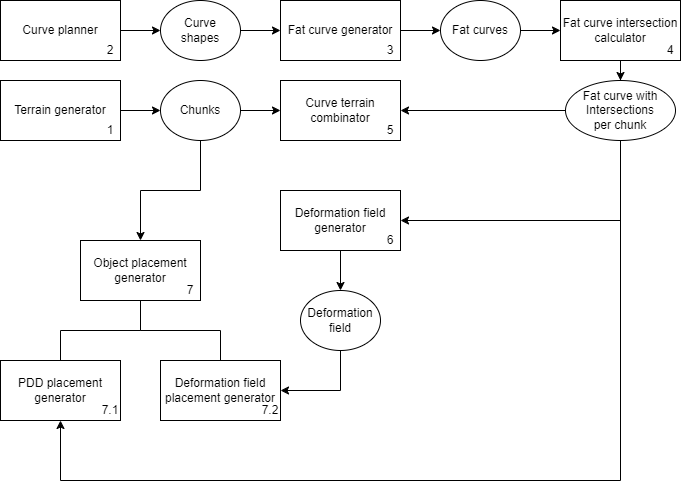

The diagram above was exported from draw.io. Its source (the exported page's mxGraphModel, read from the mxfile embedded in the PNG):
<mxGraphModel dx="1674" dy="738" grid="1" gridSize="10" guides="1" tooltips="1" connect="1" arrows="1" fold="1" page="1" pageScale="1" pageWidth="827" pageHeight="1169" math="0" shadow="0">
  <root>
    <mxCell id="0" />
    <mxCell id="1" parent="0" />
    <mxCell id="pewLKGJB8y08FkIHQ73r-23" style="edgeStyle=orthogonalEdgeStyle;rounded=0;orthogonalLoop=1;jettySize=auto;html=1;" parent="1" source="pewLKGJB8y08FkIHQ73r-1" target="pewLKGJB8y08FkIHQ73r-21" edge="1">
      <mxGeometry relative="1" as="geometry" />
    </mxCell>
    <mxCell id="pewLKGJB8y08FkIHQ73r-1" value="Terrain generator" style="rounded=0;whiteSpace=wrap;html=1;" parent="1" vertex="1">
      <mxGeometry x="40" y="120" width="120" height="60" as="geometry" />
    </mxCell>
    <mxCell id="pewLKGJB8y08FkIHQ73r-25" style="edgeStyle=orthogonalEdgeStyle;rounded=0;orthogonalLoop=1;jettySize=auto;html=1;" parent="1" source="pewLKGJB8y08FkIHQ73r-2" target="pewLKGJB8y08FkIHQ73r-18" edge="1">
      <mxGeometry relative="1" as="geometry" />
    </mxCell>
    <mxCell id="pewLKGJB8y08FkIHQ73r-2" value="Curve planner" style="rounded=0;whiteSpace=wrap;html=1;" parent="1" vertex="1">
      <mxGeometry x="40" y="40" width="120" height="60" as="geometry" />
    </mxCell>
    <mxCell id="pewLKGJB8y08FkIHQ73r-40" style="edgeStyle=orthogonalEdgeStyle;rounded=0;orthogonalLoop=1;jettySize=auto;html=1;" parent="1" source="pewLKGJB8y08FkIHQ73r-4" target="pewLKGJB8y08FkIHQ73r-22" edge="1">
      <mxGeometry relative="1" as="geometry" />
    </mxCell>
    <mxCell id="pewLKGJB8y08FkIHQ73r-4" value="Deformation field&lt;div&gt;generator&lt;/div&gt;" style="rounded=0;whiteSpace=wrap;html=1;" parent="1" vertex="1">
      <mxGeometry x="320" y="230" width="120" height="60" as="geometry" />
    </mxCell>
    <mxCell id="pewLKGJB8y08FkIHQ73r-35" style="edgeStyle=orthogonalEdgeStyle;rounded=0;orthogonalLoop=1;jettySize=auto;html=1;" parent="1" source="pewLKGJB8y08FkIHQ73r-5" target="pewLKGJB8y08FkIHQ73r-26" edge="1">
      <mxGeometry relative="1" as="geometry" />
    </mxCell>
    <mxCell id="pewLKGJB8y08FkIHQ73r-5" value="Fat curve&amp;nbsp;&lt;span style=&quot;background-color: initial;&quot;&gt;intersection calculator&lt;/span&gt;" style="rounded=0;whiteSpace=wrap;html=1;" parent="1" vertex="1">
      <mxGeometry x="600" y="40" width="120" height="60" as="geometry" />
    </mxCell>
    <mxCell id="pewLKGJB8y08FkIHQ73r-6" value="Curve terrain combinator" style="rounded=0;whiteSpace=wrap;html=1;" parent="1" vertex="1">
      <mxGeometry x="320" y="120" width="120" height="60" as="geometry" />
    </mxCell>
    <mxCell id="pewLKGJB8y08FkIHQ73r-33" style="edgeStyle=orthogonalEdgeStyle;rounded=0;orthogonalLoop=1;jettySize=auto;html=1;" parent="1" source="pewLKGJB8y08FkIHQ73r-7" target="pewLKGJB8y08FkIHQ73r-32" edge="1">
      <mxGeometry relative="1" as="geometry" />
    </mxCell>
    <mxCell id="pewLKGJB8y08FkIHQ73r-7" value="Fat curve generator" style="rounded=0;whiteSpace=wrap;html=1;" parent="1" vertex="1">
      <mxGeometry x="320" y="40" width="120" height="60" as="geometry" />
    </mxCell>
    <mxCell id="pewLKGJB8y08FkIHQ73r-43" style="edgeStyle=orthogonalEdgeStyle;rounded=0;orthogonalLoop=1;jettySize=auto;html=1;endArrow=none;endFill=0;" parent="1" source="pewLKGJB8y08FkIHQ73r-9" target="pewLKGJB8y08FkIHQ73r-3" edge="1">
      <mxGeometry relative="1" as="geometry" />
    </mxCell>
    <mxCell id="pewLKGJB8y08FkIHQ73r-44" style="edgeStyle=orthogonalEdgeStyle;rounded=0;orthogonalLoop=1;jettySize=auto;html=1;endArrow=none;endFill=0;" parent="1" source="pewLKGJB8y08FkIHQ73r-9" target="pewLKGJB8y08FkIHQ73r-8" edge="1">
      <mxGeometry relative="1" as="geometry" />
    </mxCell>
    <mxCell id="pewLKGJB8y08FkIHQ73r-9" value="Object placement&lt;div&gt;generator&lt;/div&gt;" style="rounded=0;whiteSpace=wrap;html=1;" parent="1" vertex="1">
      <mxGeometry x="120" y="280" width="120" height="60" as="geometry" />
    </mxCell>
    <mxCell id="pewLKGJB8y08FkIHQ73r-27" style="edgeStyle=orthogonalEdgeStyle;rounded=0;orthogonalLoop=1;jettySize=auto;html=1;" parent="1" source="pewLKGJB8y08FkIHQ73r-18" target="pewLKGJB8y08FkIHQ73r-7" edge="1">
      <mxGeometry relative="1" as="geometry" />
    </mxCell>
    <mxCell id="pewLKGJB8y08FkIHQ73r-18" value="Curve&lt;div&gt;shapes&lt;/div&gt;" style="ellipse;whiteSpace=wrap;html=1;" parent="1" vertex="1">
      <mxGeometry x="200" y="40" width="80" height="60" as="geometry" />
    </mxCell>
    <mxCell id="pewLKGJB8y08FkIHQ73r-24" style="edgeStyle=orthogonalEdgeStyle;rounded=0;orthogonalLoop=1;jettySize=auto;html=1;" parent="1" source="pewLKGJB8y08FkIHQ73r-21" target="pewLKGJB8y08FkIHQ73r-6" edge="1">
      <mxGeometry relative="1" as="geometry" />
    </mxCell>
    <mxCell id="pewLKGJB8y08FkIHQ73r-41" style="edgeStyle=orthogonalEdgeStyle;rounded=0;orthogonalLoop=1;jettySize=auto;html=1;" parent="1" source="pewLKGJB8y08FkIHQ73r-21" target="pewLKGJB8y08FkIHQ73r-9" edge="1">
      <mxGeometry relative="1" as="geometry" />
    </mxCell>
    <mxCell id="pewLKGJB8y08FkIHQ73r-21" value="Chunks" style="ellipse;whiteSpace=wrap;html=1;" parent="1" vertex="1">
      <mxGeometry x="200" y="120" width="80" height="60" as="geometry" />
    </mxCell>
    <mxCell id="pewLKGJB8y08FkIHQ73r-42" style="edgeStyle=orthogonalEdgeStyle;rounded=0;orthogonalLoop=1;jettySize=auto;html=1;" parent="1" source="pewLKGJB8y08FkIHQ73r-22" target="pewLKGJB8y08FkIHQ73r-8" edge="1">
      <mxGeometry relative="1" as="geometry">
        <Array as="points">
          <mxPoint x="380" y="430" />
        </Array>
      </mxGeometry>
    </mxCell>
    <mxCell id="pewLKGJB8y08FkIHQ73r-22" value="Deformation&lt;div&gt;field&lt;/div&gt;" style="ellipse;whiteSpace=wrap;html=1;" parent="1" vertex="1">
      <mxGeometry x="340" y="330" width="80" height="60" as="geometry" />
    </mxCell>
    <mxCell id="pewLKGJB8y08FkIHQ73r-36" style="edgeStyle=orthogonalEdgeStyle;rounded=0;orthogonalLoop=1;jettySize=auto;html=1;" parent="1" source="pewLKGJB8y08FkIHQ73r-26" target="pewLKGJB8y08FkIHQ73r-6" edge="1">
      <mxGeometry relative="1" as="geometry" />
    </mxCell>
    <mxCell id="pewLKGJB8y08FkIHQ73r-38" style="edgeStyle=orthogonalEdgeStyle;rounded=0;orthogonalLoop=1;jettySize=auto;html=1;" parent="1" source="pewLKGJB8y08FkIHQ73r-26" target="pewLKGJB8y08FkIHQ73r-4" edge="1">
      <mxGeometry relative="1" as="geometry">
        <Array as="points">
          <mxPoint x="660" y="260" />
        </Array>
      </mxGeometry>
    </mxCell>
    <mxCell id="sHlPm1l_XfyiJAE0UO0B-3" style="edgeStyle=orthogonalEdgeStyle;rounded=0;orthogonalLoop=1;jettySize=auto;html=1;" edge="1" parent="1" source="pewLKGJB8y08FkIHQ73r-26" target="pewLKGJB8y08FkIHQ73r-3">
      <mxGeometry relative="1" as="geometry">
        <Array as="points">
          <mxPoint x="660" y="520" />
          <mxPoint x="100" y="520" />
        </Array>
      </mxGeometry>
    </mxCell>
    <mxCell id="pewLKGJB8y08FkIHQ73r-26" value="&lt;div&gt;Fat curve&amp;nbsp;&lt;span style=&quot;background-color: initial;&quot;&gt;with&lt;/span&gt;&lt;/div&gt;Intersections&lt;div&gt;per chunk&lt;/div&gt;" style="ellipse;whiteSpace=wrap;html=1;" parent="1" vertex="1">
      <mxGeometry x="605" y="120" width="110" height="60" as="geometry" />
    </mxCell>
    <mxCell id="pewLKGJB8y08FkIHQ73r-34" style="edgeStyle=orthogonalEdgeStyle;rounded=0;orthogonalLoop=1;jettySize=auto;html=1;" parent="1" source="pewLKGJB8y08FkIHQ73r-32" target="pewLKGJB8y08FkIHQ73r-5" edge="1">
      <mxGeometry relative="1" as="geometry" />
    </mxCell>
    <mxCell id="pewLKGJB8y08FkIHQ73r-32" value="Fat curves" style="ellipse;whiteSpace=wrap;html=1;" parent="1" vertex="1">
      <mxGeometry x="480" y="40" width="80" height="60" as="geometry" />
    </mxCell>
    <mxCell id="1paZTPI60B_eahEaggcc-1" value="1" style="text;html=1;align=center;verticalAlign=middle;whiteSpace=wrap;rounded=0;" parent="1" vertex="1">
      <mxGeometry x="140" y="160" width="20" height="20" as="geometry" />
    </mxCell>
    <mxCell id="1paZTPI60B_eahEaggcc-2" value="2&lt;span style=&quot;color: rgba(0, 0, 0, 0); font-family: monospace; font-size: 0px; text-align: start; text-wrap: nowrap;&quot;&gt;%3CmxGraphModel%3E%3Croot%3E%3CmxCell%20id%3D%220%22%2F%3E%3CmxCell%20id%3D%221%22%20parent%3D%220%22%2F%3E%3CmxCell%20id%3D%222%22%20value%3D%221%22%20style%3D%22text%3Bhtml%3D1%3Balign%3Dcenter%3BverticalAlign%3Dmiddle%3BwhiteSpace%3Dwrap%3Brounded%3D0%3B%22%20vertex%3D%221%22%20parent%3D%221%22%3E%3CmxGeometry%20x%3D%22140%22%20y%3D%22160%22%20width%3D%2220%22%20height%3D%2220%22%20as%3D%22geometry%22%2F%3E%3C%2FmxCell%3E%3C%2Froot%3E%3C%2FmxGraphModel%3E&lt;/span&gt;" style="text;html=1;align=center;verticalAlign=middle;whiteSpace=wrap;rounded=0;" parent="1" vertex="1">
      <mxGeometry x="140" y="80" width="20" height="20" as="geometry" />
    </mxCell>
    <mxCell id="1paZTPI60B_eahEaggcc-3" value="3" style="text;html=1;align=center;verticalAlign=middle;whiteSpace=wrap;rounded=0;" parent="1" vertex="1">
      <mxGeometry x="420" y="80" width="20" height="20" as="geometry" />
    </mxCell>
    <mxCell id="1paZTPI60B_eahEaggcc-4" value="4" style="text;html=1;align=center;verticalAlign=middle;whiteSpace=wrap;rounded=0;" parent="1" vertex="1">
      <mxGeometry x="700" y="80" width="20" height="20" as="geometry" />
    </mxCell>
    <mxCell id="1paZTPI60B_eahEaggcc-5" value="5" style="text;html=1;align=center;verticalAlign=middle;whiteSpace=wrap;rounded=0;" parent="1" vertex="1">
      <mxGeometry x="420" y="160" width="20" height="20" as="geometry" />
    </mxCell>
    <mxCell id="1paZTPI60B_eahEaggcc-6" value="6" style="text;html=1;align=center;verticalAlign=middle;whiteSpace=wrap;rounded=0;" parent="1" vertex="1">
      <mxGeometry x="420" y="270" width="20" height="20" as="geometry" />
    </mxCell>
    <mxCell id="1paZTPI60B_eahEaggcc-7" value="7" style="text;html=1;align=center;verticalAlign=middle;whiteSpace=wrap;rounded=0;" parent="1" vertex="1">
      <mxGeometry x="220" y="320" width="20" height="20" as="geometry" />
    </mxCell>
    <mxCell id="sHlPm1l_XfyiJAE0UO0B-1" value="" style="group" vertex="1" connectable="0" parent="1">
      <mxGeometry x="40" y="400" width="120" height="60" as="geometry" />
    </mxCell>
    <mxCell id="pewLKGJB8y08FkIHQ73r-3" value="PDD placement&lt;div&gt;generator&lt;/div&gt;" style="rounded=0;whiteSpace=wrap;html=1;" parent="sHlPm1l_XfyiJAE0UO0B-1" vertex="1">
      <mxGeometry width="120" height="60" as="geometry" />
    </mxCell>
    <mxCell id="1paZTPI60B_eahEaggcc-9" value="7.1" style="text;html=1;align=center;verticalAlign=middle;whiteSpace=wrap;rounded=0;" parent="sHlPm1l_XfyiJAE0UO0B-1" vertex="1">
      <mxGeometry x="100" y="40" width="20" height="20" as="geometry" />
    </mxCell>
    <mxCell id="sHlPm1l_XfyiJAE0UO0B-2" value="" style="group" vertex="1" connectable="0" parent="1">
      <mxGeometry x="200" y="400" width="120" height="60" as="geometry" />
    </mxCell>
    <mxCell id="pewLKGJB8y08FkIHQ73r-8" value="Deformation field&lt;div&gt;placement generator&lt;/div&gt;" style="rounded=0;whiteSpace=wrap;html=1;" parent="sHlPm1l_XfyiJAE0UO0B-2" vertex="1">
      <mxGeometry width="120" height="60" as="geometry" />
    </mxCell>
    <mxCell id="1paZTPI60B_eahEaggcc-8" value="7.2" style="text;html=1;align=center;verticalAlign=middle;whiteSpace=wrap;rounded=0;" parent="sHlPm1l_XfyiJAE0UO0B-2" vertex="1">
      <mxGeometry x="100" y="40" width="20" height="20" as="geometry" />
    </mxCell>
  </root>
</mxGraphModel>